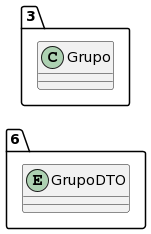

The diagram above was rendered by PlantUML. Its source (embedded in the PNG):
@startuml
allow_mixing
left to right direction
package "6"{
entity GrupoDTO

}
package "3"{
class Grupo
}
@enduml